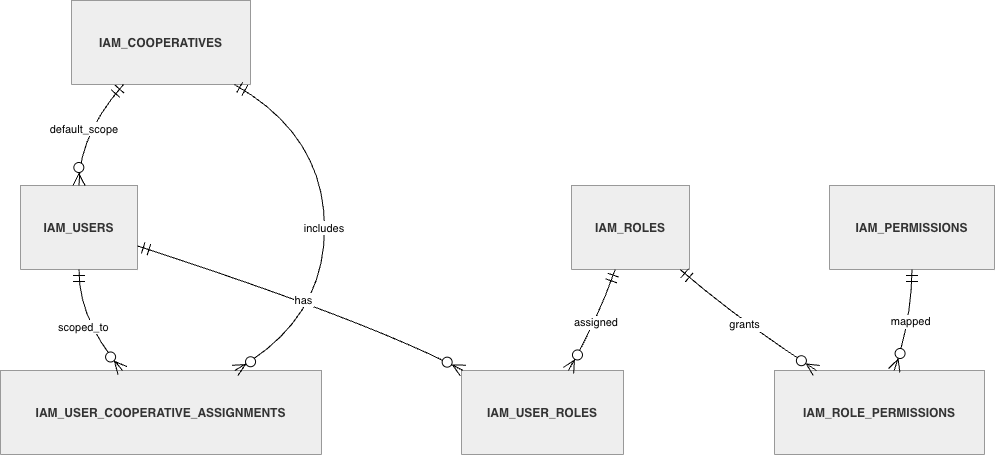

The diagram above was exported from draw.io. Its source (the exported page's mxGraphModel, read from the mxfile embedded in the PNG):
<mxGraphModel dx="1113" dy="729" grid="1" gridSize="10" guides="1" tooltips="1" connect="1" arrows="1" fold="1" page="1" pageScale="1" pageWidth="850" pageHeight="1100" math="0" shadow="0">
  <root>
    <mxCell id="0" />
    <mxCell id="1" parent="0" />
    <mxCell id="DQL5o8zzxZqtzuVinzRM-104" parent="1" style="shape=table;startSize=84;container=1;collapsible=0;childLayout=tableLayout;fixedRows=1;rowLines=1;fontStyle=1;align=center;resizeLast=1;fillColor=light-dark(#eeeeee,#1f2020);strokeColor=light-dark(#999999,#cccccc);fontColor=light-dark(#333333,#cccccc);" value="IAM_COOPERATIVES" vertex="1">
      <mxGeometry height="84" width="179" x="701" y="20" as="geometry" />
    </mxCell>
    <mxCell id="DQL5o8zzxZqtzuVinzRM-105" parent="1" style="shape=table;startSize=84;container=1;collapsible=0;childLayout=tableLayout;fixedRows=1;rowLines=1;fontStyle=1;align=center;resizeLast=1;fillColor=light-dark(#eeeeee,#1f2020);strokeColor=light-dark(#999999,#cccccc);fontColor=light-dark(#333333,#cccccc);" value="IAM_USERS" vertex="1">
      <mxGeometry height="84" width="117" x="650" y="205" as="geometry" />
    </mxCell>
    <mxCell id="DQL5o8zzxZqtzuVinzRM-106" parent="1" style="shape=table;startSize=84;container=1;collapsible=0;childLayout=tableLayout;fixedRows=1;rowLines=1;fontStyle=1;align=center;resizeLast=1;fillColor=light-dark(#eeeeee,#1f2020);strokeColor=light-dark(#999999,#cccccc);fontColor=light-dark(#333333,#cccccc);" value="IAM_USER_COOPERATIVE_ASSIGNMENTS" vertex="1">
      <mxGeometry height="84" width="321" x="630" y="390" as="geometry" />
    </mxCell>
    <mxCell id="DQL5o8zzxZqtzuVinzRM-107" parent="1" style="shape=table;startSize=84;container=1;collapsible=0;childLayout=tableLayout;fixedRows=1;rowLines=1;fontStyle=1;align=center;resizeLast=1;fillColor=light-dark(#eeeeee,#1f2020);strokeColor=light-dark(#999999,#cccccc);fontColor=light-dark(#333333,#cccccc);" value="IAM_USER_ROLES" vertex="1">
      <mxGeometry height="84" width="162" x="1091" y="390" as="geometry" />
    </mxCell>
    <mxCell id="DQL5o8zzxZqtzuVinzRM-108" parent="1" style="shape=table;startSize=84;container=1;collapsible=0;childLayout=tableLayout;fixedRows=1;rowLines=1;fontStyle=1;align=center;resizeLast=1;fillColor=light-dark(#eeeeee,#1f2020);strokeColor=light-dark(#999999,#cccccc);fontColor=light-dark(#333333,#cccccc);" value="IAM_ROLES" vertex="1">
      <mxGeometry height="84" width="118" x="1201" y="205" as="geometry" />
    </mxCell>
    <mxCell id="DQL5o8zzxZqtzuVinzRM-109" parent="1" style="shape=table;startSize=84;container=1;collapsible=0;childLayout=tableLayout;fixedRows=1;rowLines=1;fontStyle=1;align=center;resizeLast=1;fillColor=light-dark(#eeeeee,#1f2020);strokeColor=light-dark(#999999,#cccccc);fontColor=light-dark(#333333,#cccccc);" value="IAM_ROLE_PERMISSIONS" vertex="1">
      <mxGeometry height="84" width="210" x="1404" y="390" as="geometry" />
    </mxCell>
    <mxCell id="DQL5o8zzxZqtzuVinzRM-110" parent="1" style="shape=table;startSize=84;container=1;collapsible=0;childLayout=tableLayout;fixedRows=1;rowLines=1;fontStyle=1;align=center;resizeLast=1;fillColor=light-dark(#eeeeee,#1f2020);strokeColor=light-dark(#999999,#cccccc);fontColor=light-dark(#333333,#cccccc);" value="IAM_PERMISSIONS" vertex="1">
      <mxGeometry height="84" width="165" x="1459" y="205" as="geometry" />
    </mxCell>
    <mxCell id="DQL5o8zzxZqtzuVinzRM-111" edge="1" parent="1" source="DQL5o8zzxZqtzuVinzRM-104" style="curved=1;startArrow=ERmandOne;startSize=10;;endArrow=ERzeroToMany;endSize=10;;exitX=0.29;exitY=1;entryX=0.5;entryY=0;rounded=0;" target="DQL5o8zzxZqtzuVinzRM-105" value="default_scope">
      <mxGeometry relative="1" as="geometry">
        <Array as="points">
          <mxPoint x="708" y="155" />
        </Array>
      </mxGeometry>
    </mxCell>
    <mxCell id="DQL5o8zzxZqtzuVinzRM-112" edge="1" parent="1" source="DQL5o8zzxZqtzuVinzRM-105" style="curved=1;startArrow=ERmandOne;startSize=10;;endArrow=ERzeroToMany;endSize=10;;exitX=0.5;exitY=1;entryX=0.38;entryY=0;rounded=0;" target="DQL5o8zzxZqtzuVinzRM-106" value="scoped_to">
      <mxGeometry relative="1" as="geometry">
        <Array as="points">
          <mxPoint x="708" y="340" />
        </Array>
      </mxGeometry>
    </mxCell>
    <mxCell id="DQL5o8zzxZqtzuVinzRM-113" edge="1" parent="1" source="DQL5o8zzxZqtzuVinzRM-104" style="curved=1;startArrow=ERmandOne;startSize=10;;endArrow=ERzeroToMany;endSize=10;;exitX=0.91;exitY=1;entryX=0.73;entryY=0;rounded=0;" target="DQL5o8zzxZqtzuVinzRM-106" value="includes">
      <mxGeometry relative="1" as="geometry">
        <Array as="points">
          <mxPoint x="954" y="155" />
          <mxPoint x="954" y="340" />
        </Array>
      </mxGeometry>
    </mxCell>
    <mxCell id="DQL5o8zzxZqtzuVinzRM-114" edge="1" parent="1" source="DQL5o8zzxZqtzuVinzRM-105" style="curved=1;startArrow=ERmandOne;startSize=10;;endArrow=ERzeroToMany;endSize=10;;exitX=1;exitY=0.72;entryX=0.01;entryY=0;rounded=0;" target="DQL5o8zzxZqtzuVinzRM-107" value="has">
      <mxGeometry relative="1" as="geometry">
        <Array as="points">
          <mxPoint x="997" y="340" />
        </Array>
      </mxGeometry>
    </mxCell>
    <mxCell id="DQL5o8zzxZqtzuVinzRM-115" edge="1" parent="1" source="DQL5o8zzxZqtzuVinzRM-108" style="curved=1;startArrow=ERmandOne;startSize=10;;endArrow=ERzeroToMany;endSize=10;;exitX=0.37;exitY=1;entryX=0.66;entryY=0;rounded=0;" target="DQL5o8zzxZqtzuVinzRM-107" value="assigned">
      <mxGeometry relative="1" as="geometry">
        <Array as="points">
          <mxPoint x="1227" y="340" />
        </Array>
      </mxGeometry>
    </mxCell>
    <mxCell id="DQL5o8zzxZqtzuVinzRM-116" edge="1" parent="1" source="DQL5o8zzxZqtzuVinzRM-108" style="curved=1;startArrow=ERmandOne;startSize=10;;endArrow=ERzeroToMany;endSize=10;;exitX=0.92;exitY=1;entryX=0.2;entryY=0;rounded=0;" target="DQL5o8zzxZqtzuVinzRM-109" value="grants">
      <mxGeometry relative="1" as="geometry">
        <Array as="points">
          <mxPoint x="1369" y="340" />
        </Array>
      </mxGeometry>
    </mxCell>
    <mxCell id="DQL5o8zzxZqtzuVinzRM-117" edge="1" parent="1" source="DQL5o8zzxZqtzuVinzRM-110" style="curved=1;startArrow=ERmandOne;startSize=10;;endArrow=ERzeroToMany;endSize=10;;exitX=0.5;exitY=1;entryX=0.57;entryY=0;rounded=0;" target="DQL5o8zzxZqtzuVinzRM-109" value="mapped">
      <mxGeometry relative="1" as="geometry">
        <Array as="points">
          <mxPoint x="1541" y="340" />
        </Array>
      </mxGeometry>
    </mxCell>
  </root>
</mxGraphModel>